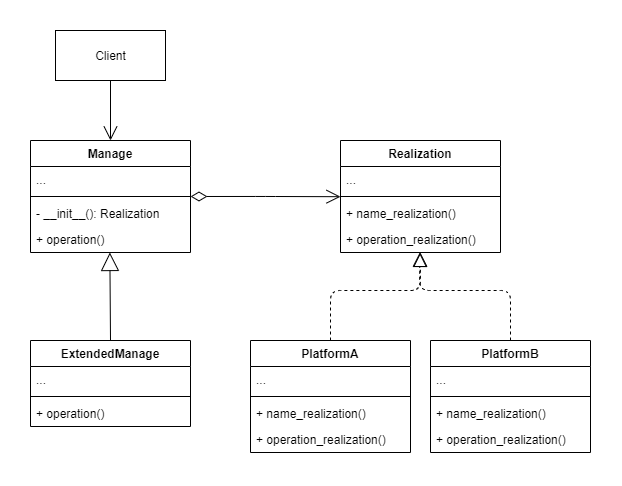

The diagram above was exported from draw.io. Its source (the exported page's mxGraphModel, read from the mxfile embedded in the PNG):
<mxGraphModel dx="603" dy="561" grid="1" gridSize="10" guides="1" tooltips="1" connect="1" arrows="1" fold="1" page="1" pageScale="1" pageWidth="827" pageHeight="1169" background="none" math="0" shadow="0">
  <root>
    <mxCell id="WIyWlLk6GJQsqaUBKTNV-0" />
    <mxCell id="WIyWlLk6GJQsqaUBKTNV-1" parent="WIyWlLk6GJQsqaUBKTNV-0" />
    <mxCell id="rwZmfArmb2HebIs52MQE-0" value="Realization" style="swimlane;fontStyle=1;align=center;verticalAlign=top;childLayout=stackLayout;horizontal=1;startSize=26;horizontalStack=0;resizeParent=1;resizeParentMax=0;resizeLast=0;collapsible=1;marginBottom=0;" vertex="1" parent="WIyWlLk6GJQsqaUBKTNV-1">
      <mxGeometry x="550" y="150" width="160" height="112" as="geometry" />
    </mxCell>
    <mxCell id="rwZmfArmb2HebIs52MQE-1" value="..." style="text;strokeColor=none;fillColor=none;align=left;verticalAlign=top;spacingLeft=4;spacingRight=4;overflow=hidden;rotatable=0;points=[[0,0.5],[1,0.5]];portConstraint=eastwest;" vertex="1" parent="rwZmfArmb2HebIs52MQE-0">
      <mxGeometry y="26" width="160" height="26" as="geometry" />
    </mxCell>
    <mxCell id="rwZmfArmb2HebIs52MQE-2" value="" style="line;strokeWidth=1;fillColor=none;align=left;verticalAlign=middle;spacingTop=-1;spacingLeft=3;spacingRight=3;rotatable=0;labelPosition=right;points=[];portConstraint=eastwest;" vertex="1" parent="rwZmfArmb2HebIs52MQE-0">
      <mxGeometry y="52" width="160" height="8" as="geometry" />
    </mxCell>
    <mxCell id="rwZmfArmb2HebIs52MQE-3" value="+ name_realization()" style="text;strokeColor=none;fillColor=none;align=left;verticalAlign=top;spacingLeft=4;spacingRight=4;overflow=hidden;rotatable=0;points=[[0,0.5],[1,0.5]];portConstraint=eastwest;" vertex="1" parent="rwZmfArmb2HebIs52MQE-0">
      <mxGeometry y="60" width="160" height="26" as="geometry" />
    </mxCell>
    <mxCell id="rwZmfArmb2HebIs52MQE-4" value="+ operation_realization()" style="text;strokeColor=none;fillColor=none;align=left;verticalAlign=top;spacingLeft=4;spacingRight=4;overflow=hidden;rotatable=0;points=[[0,0.5],[1,0.5]];portConstraint=eastwest;" vertex="1" parent="rwZmfArmb2HebIs52MQE-0">
      <mxGeometry y="86" width="160" height="26" as="geometry" />
    </mxCell>
    <mxCell id="rwZmfArmb2HebIs52MQE-5" value="PlatformA" style="swimlane;fontStyle=1;align=center;verticalAlign=top;childLayout=stackLayout;horizontal=1;startSize=26;horizontalStack=0;resizeParent=1;resizeParentMax=0;resizeLast=0;collapsible=1;marginBottom=0;" vertex="1" parent="WIyWlLk6GJQsqaUBKTNV-1">
      <mxGeometry x="460" y="350" width="160" height="112" as="geometry" />
    </mxCell>
    <mxCell id="rwZmfArmb2HebIs52MQE-6" value="..." style="text;strokeColor=none;fillColor=none;align=left;verticalAlign=top;spacingLeft=4;spacingRight=4;overflow=hidden;rotatable=0;points=[[0,0.5],[1,0.5]];portConstraint=eastwest;" vertex="1" parent="rwZmfArmb2HebIs52MQE-5">
      <mxGeometry y="26" width="160" height="26" as="geometry" />
    </mxCell>
    <mxCell id="rwZmfArmb2HebIs52MQE-7" value="" style="line;strokeWidth=1;fillColor=none;align=left;verticalAlign=middle;spacingTop=-1;spacingLeft=3;spacingRight=3;rotatable=0;labelPosition=right;points=[];portConstraint=eastwest;" vertex="1" parent="rwZmfArmb2HebIs52MQE-5">
      <mxGeometry y="52" width="160" height="8" as="geometry" />
    </mxCell>
    <mxCell id="rwZmfArmb2HebIs52MQE-8" value="+ name_realization()" style="text;strokeColor=none;fillColor=none;align=left;verticalAlign=top;spacingLeft=4;spacingRight=4;overflow=hidden;rotatable=0;points=[[0,0.5],[1,0.5]];portConstraint=eastwest;" vertex="1" parent="rwZmfArmb2HebIs52MQE-5">
      <mxGeometry y="60" width="160" height="26" as="geometry" />
    </mxCell>
    <mxCell id="rwZmfArmb2HebIs52MQE-9" value="+ operation_realization()" style="text;strokeColor=none;fillColor=none;align=left;verticalAlign=top;spacingLeft=4;spacingRight=4;overflow=hidden;rotatable=0;points=[[0,0.5],[1,0.5]];portConstraint=eastwest;" vertex="1" parent="rwZmfArmb2HebIs52MQE-5">
      <mxGeometry y="86" width="160" height="26" as="geometry" />
    </mxCell>
    <mxCell id="rwZmfArmb2HebIs52MQE-10" value="PlatformB" style="swimlane;fontStyle=1;align=center;verticalAlign=top;childLayout=stackLayout;horizontal=1;startSize=26;horizontalStack=0;resizeParent=1;resizeParentMax=0;resizeLast=0;collapsible=1;marginBottom=0;" vertex="1" parent="WIyWlLk6GJQsqaUBKTNV-1">
      <mxGeometry x="640" y="350" width="160" height="112" as="geometry" />
    </mxCell>
    <mxCell id="rwZmfArmb2HebIs52MQE-11" value="..." style="text;strokeColor=none;fillColor=none;align=left;verticalAlign=top;spacingLeft=4;spacingRight=4;overflow=hidden;rotatable=0;points=[[0,0.5],[1,0.5]];portConstraint=eastwest;" vertex="1" parent="rwZmfArmb2HebIs52MQE-10">
      <mxGeometry y="26" width="160" height="26" as="geometry" />
    </mxCell>
    <mxCell id="rwZmfArmb2HebIs52MQE-12" value="" style="line;strokeWidth=1;fillColor=none;align=left;verticalAlign=middle;spacingTop=-1;spacingLeft=3;spacingRight=3;rotatable=0;labelPosition=right;points=[];portConstraint=eastwest;" vertex="1" parent="rwZmfArmb2HebIs52MQE-10">
      <mxGeometry y="52" width="160" height="8" as="geometry" />
    </mxCell>
    <mxCell id="rwZmfArmb2HebIs52MQE-13" value="+ name_realization()" style="text;strokeColor=none;fillColor=none;align=left;verticalAlign=top;spacingLeft=4;spacingRight=4;overflow=hidden;rotatable=0;points=[[0,0.5],[1,0.5]];portConstraint=eastwest;" vertex="1" parent="rwZmfArmb2HebIs52MQE-10">
      <mxGeometry y="60" width="160" height="26" as="geometry" />
    </mxCell>
    <mxCell id="rwZmfArmb2HebIs52MQE-14" value="+ operation_realization()" style="text;strokeColor=none;fillColor=none;align=left;verticalAlign=top;spacingLeft=4;spacingRight=4;overflow=hidden;rotatable=0;points=[[0,0.5],[1,0.5]];portConstraint=eastwest;" vertex="1" parent="rwZmfArmb2HebIs52MQE-10">
      <mxGeometry y="86" width="160" height="26" as="geometry" />
    </mxCell>
    <mxCell id="rwZmfArmb2HebIs52MQE-15" value="" style="endArrow=block;dashed=1;endFill=0;endSize=12;html=1;exitX=0.5;exitY=0;exitDx=0;exitDy=0;entryX=0.496;entryY=0.997;entryDx=0;entryDy=0;entryPerimeter=0;" edge="1" parent="WIyWlLk6GJQsqaUBKTNV-1" source="rwZmfArmb2HebIs52MQE-10" target="rwZmfArmb2HebIs52MQE-4">
      <mxGeometry width="160" relative="1" as="geometry">
        <mxPoint x="350" y="540" as="sourcePoint" />
        <mxPoint x="650" y="290" as="targetPoint" />
        <Array as="points">
          <mxPoint x="720" y="300" />
          <mxPoint x="629" y="300" />
        </Array>
      </mxGeometry>
    </mxCell>
    <mxCell id="rwZmfArmb2HebIs52MQE-16" value="" style="endArrow=block;dashed=1;endFill=0;endSize=12;html=1;exitX=0.5;exitY=0;exitDx=0;exitDy=0;entryX=0.499;entryY=0.997;entryDx=0;entryDy=0;entryPerimeter=0;" edge="1" parent="WIyWlLk6GJQsqaUBKTNV-1" source="rwZmfArmb2HebIs52MQE-5" target="rwZmfArmb2HebIs52MQE-4">
      <mxGeometry width="160" relative="1" as="geometry">
        <mxPoint x="340" y="510" as="sourcePoint" />
        <mxPoint x="610" y="280" as="targetPoint" />
        <Array as="points">
          <mxPoint x="540" y="300" />
          <mxPoint x="630" y="300" />
        </Array>
      </mxGeometry>
    </mxCell>
    <mxCell id="rwZmfArmb2HebIs52MQE-17" value="Manage" style="swimlane;fontStyle=1;align=center;verticalAlign=top;childLayout=stackLayout;horizontal=1;startSize=26;horizontalStack=0;resizeParent=1;resizeParentMax=0;resizeLast=0;collapsible=1;marginBottom=0;" vertex="1" parent="WIyWlLk6GJQsqaUBKTNV-1">
      <mxGeometry x="240" y="150" width="160" height="112" as="geometry" />
    </mxCell>
    <mxCell id="rwZmfArmb2HebIs52MQE-18" value="..." style="text;strokeColor=none;fillColor=none;align=left;verticalAlign=top;spacingLeft=4;spacingRight=4;overflow=hidden;rotatable=0;points=[[0,0.5],[1,0.5]];portConstraint=eastwest;" vertex="1" parent="rwZmfArmb2HebIs52MQE-17">
      <mxGeometry y="26" width="160" height="26" as="geometry" />
    </mxCell>
    <mxCell id="rwZmfArmb2HebIs52MQE-19" value="" style="line;strokeWidth=1;fillColor=none;align=left;verticalAlign=middle;spacingTop=-1;spacingLeft=3;spacingRight=3;rotatable=0;labelPosition=right;points=[];portConstraint=eastwest;" vertex="1" parent="rwZmfArmb2HebIs52MQE-17">
      <mxGeometry y="52" width="160" height="8" as="geometry" />
    </mxCell>
    <mxCell id="rwZmfArmb2HebIs52MQE-20" value="- __init__(): Realization" style="text;strokeColor=none;fillColor=none;align=left;verticalAlign=top;spacingLeft=4;spacingRight=4;overflow=hidden;rotatable=0;points=[[0,0.5],[1,0.5]];portConstraint=eastwest;" vertex="1" parent="rwZmfArmb2HebIs52MQE-17">
      <mxGeometry y="60" width="160" height="26" as="geometry" />
    </mxCell>
    <mxCell id="rwZmfArmb2HebIs52MQE-21" value="+ operation()" style="text;strokeColor=none;fillColor=none;align=left;verticalAlign=top;spacingLeft=4;spacingRight=4;overflow=hidden;rotatable=0;points=[[0,0.5],[1,0.5]];portConstraint=eastwest;" vertex="1" parent="rwZmfArmb2HebIs52MQE-17">
      <mxGeometry y="86" width="160" height="26" as="geometry" />
    </mxCell>
    <mxCell id="rwZmfArmb2HebIs52MQE-22" value="ExtendedManage" style="swimlane;fontStyle=1;align=center;verticalAlign=top;childLayout=stackLayout;horizontal=1;startSize=26;horizontalStack=0;resizeParent=1;resizeParentMax=0;resizeLast=0;collapsible=1;marginBottom=0;" vertex="1" parent="WIyWlLk6GJQsqaUBKTNV-1">
      <mxGeometry x="240" y="350" width="160" height="86" as="geometry" />
    </mxCell>
    <mxCell id="rwZmfArmb2HebIs52MQE-23" value="..." style="text;strokeColor=none;fillColor=none;align=left;verticalAlign=top;spacingLeft=4;spacingRight=4;overflow=hidden;rotatable=0;points=[[0,0.5],[1,0.5]];portConstraint=eastwest;" vertex="1" parent="rwZmfArmb2HebIs52MQE-22">
      <mxGeometry y="26" width="160" height="26" as="geometry" />
    </mxCell>
    <mxCell id="rwZmfArmb2HebIs52MQE-24" value="" style="line;strokeWidth=1;fillColor=none;align=left;verticalAlign=middle;spacingTop=-1;spacingLeft=3;spacingRight=3;rotatable=0;labelPosition=right;points=[];portConstraint=eastwest;" vertex="1" parent="rwZmfArmb2HebIs52MQE-22">
      <mxGeometry y="52" width="160" height="8" as="geometry" />
    </mxCell>
    <mxCell id="rwZmfArmb2HebIs52MQE-26" value="+ operation()" style="text;strokeColor=none;fillColor=none;align=left;verticalAlign=top;spacingLeft=4;spacingRight=4;overflow=hidden;rotatable=0;points=[[0,0.5],[1,0.5]];portConstraint=eastwest;" vertex="1" parent="rwZmfArmb2HebIs52MQE-22">
      <mxGeometry y="60" width="160" height="26" as="geometry" />
    </mxCell>
    <mxCell id="rwZmfArmb2HebIs52MQE-27" value="" style="endArrow=block;endSize=16;endFill=0;html=1;entryX=0.496;entryY=1;entryDx=0;entryDy=0;entryPerimeter=0;exitX=0.5;exitY=0;exitDx=0;exitDy=0;" edge="1" parent="WIyWlLk6GJQsqaUBKTNV-1" source="rwZmfArmb2HebIs52MQE-22" target="rwZmfArmb2HebIs52MQE-21">
      <mxGeometry width="160" relative="1" as="geometry">
        <mxPoint x="40" y="320" as="sourcePoint" />
        <mxPoint x="200" y="320" as="targetPoint" />
      </mxGeometry>
    </mxCell>
    <mxCell id="rwZmfArmb2HebIs52MQE-28" value="" style="endArrow=open;html=1;endSize=12;startArrow=diamondThin;startSize=14;startFill=0;edgeStyle=orthogonalEdgeStyle;align=left;verticalAlign=bottom;exitX=1;exitY=0.5;exitDx=0;exitDy=0;entryX=0;entryY=0.525;entryDx=0;entryDy=0;entryPerimeter=0;" edge="1" parent="WIyWlLk6GJQsqaUBKTNV-1" source="rwZmfArmb2HebIs52MQE-17" target="rwZmfArmb2HebIs52MQE-2">
      <mxGeometry x="-1" y="3" relative="1" as="geometry">
        <mxPoint x="400" y="170" as="sourcePoint" />
        <mxPoint x="560" y="170" as="targetPoint" />
      </mxGeometry>
    </mxCell>
    <mxCell id="rwZmfArmb2HebIs52MQE-29" value="Client" style="html=1;" vertex="1" parent="WIyWlLk6GJQsqaUBKTNV-1">
      <mxGeometry x="265" y="40" width="110" height="50" as="geometry" />
    </mxCell>
    <mxCell id="rwZmfArmb2HebIs52MQE-30" value="" style="endArrow=open;endFill=1;endSize=12;html=1;exitX=0.5;exitY=1;exitDx=0;exitDy=0;entryX=0.5;entryY=0;entryDx=0;entryDy=0;" edge="1" parent="WIyWlLk6GJQsqaUBKTNV-1" source="rwZmfArmb2HebIs52MQE-29" target="rwZmfArmb2HebIs52MQE-17">
      <mxGeometry width="160" relative="1" as="geometry">
        <mxPoint x="414" y="100" as="sourcePoint" />
        <mxPoint x="574" y="100" as="targetPoint" />
      </mxGeometry>
    </mxCell>
  </root>
</mxGraphModel>